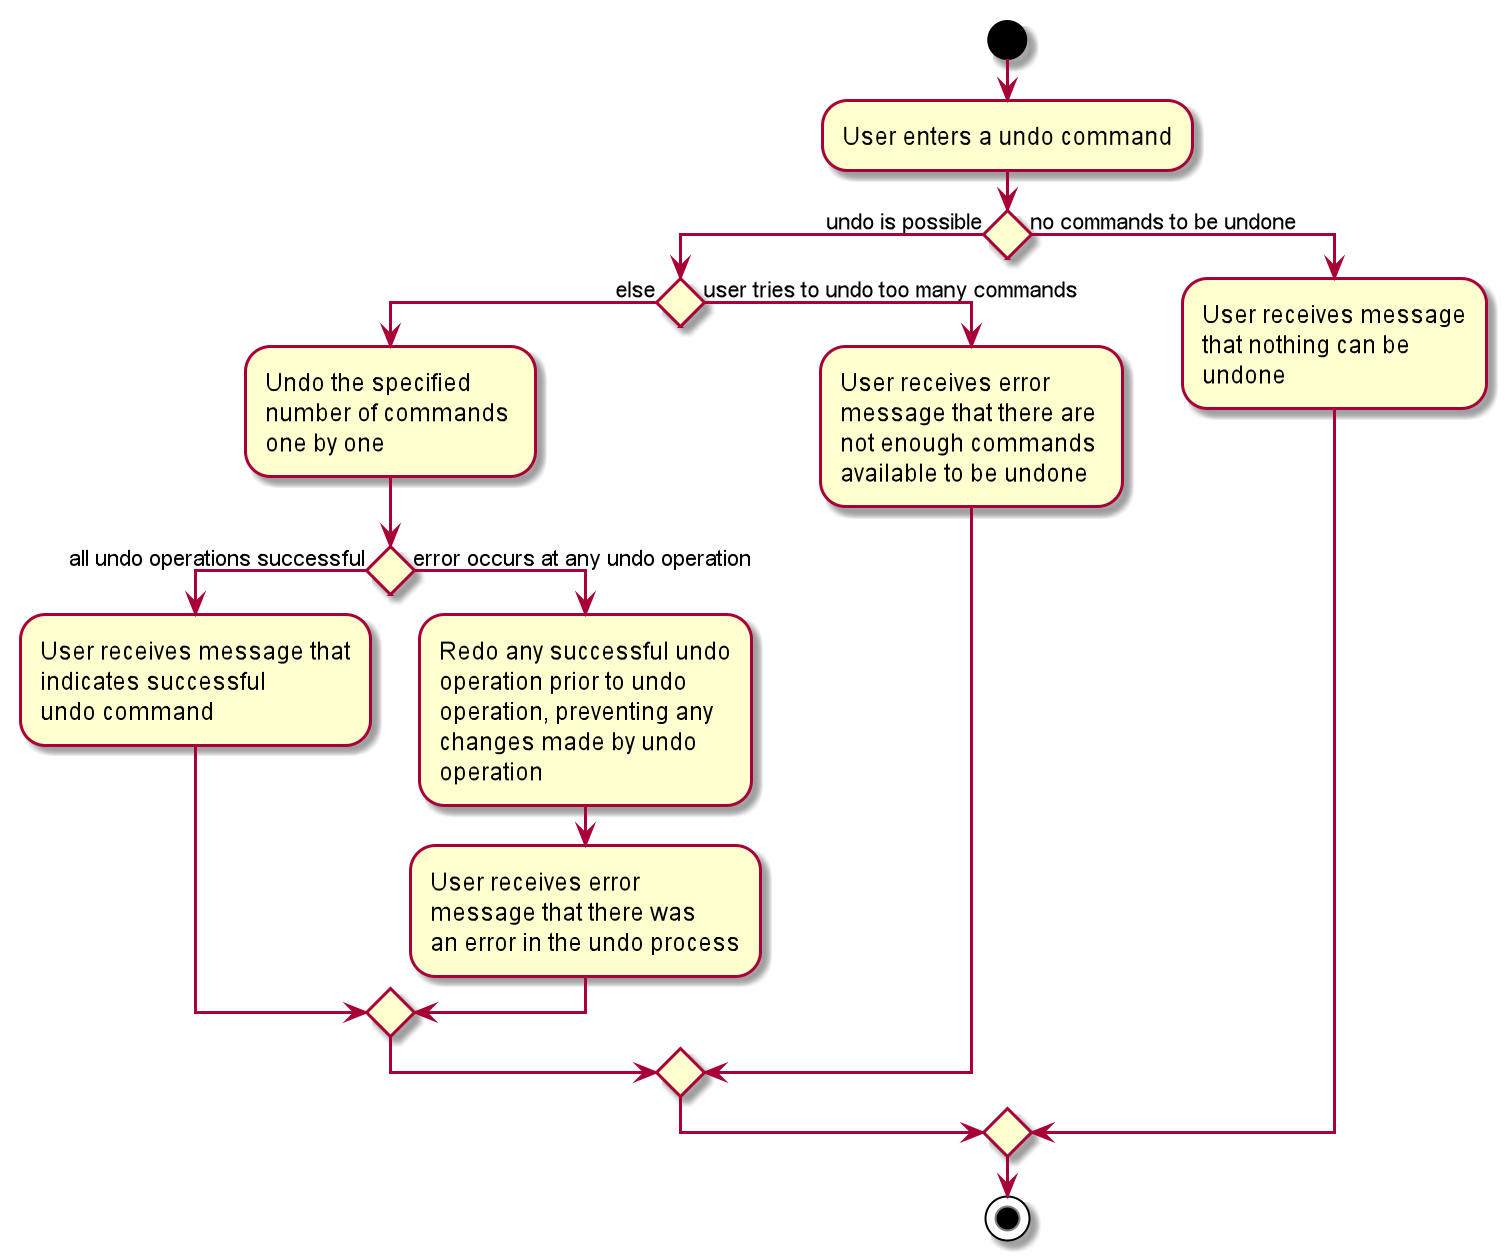

The diagram above was rendered by PlantUML. Its source (embedded in the PNG):
@startuml

start
:User enters a undo command;
if () then (undo is possible)
    if () then (else)
        :Undo the specified 
        number of commands 
        one by one;
        if () then (all undo operations successful)
            :User receives message that\nindicates successful\nundo command;
        else (error occurs at any undo operation)
            :Redo any successful undo 
            operation prior to undo 
            operation, preventing any 
            changes made by undo 
            operation;
            :User receives error\nmessage that there was\nan error in the undo process;
        endif
    else (user tries to undo too many commands)
        :User receives error 
        message that there are 
        not enough commands 
        available to be undone;
    endif
else (no commands to be undone)
    :User receives message 
    that nothing can be 
    undone;
endif
stop

@enduml